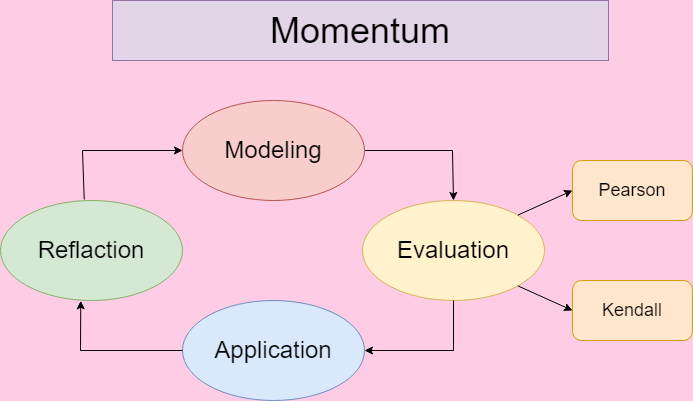

The diagram above was exported from draw.io. Its source (the exported page's mxGraphModel, read from the mxfile embedded in the PNG):
<mxGraphModel dx="1173" dy="772" grid="1" gridSize="10" guides="1" tooltips="1" connect="1" arrows="1" fold="1" page="1" pageScale="1" pageWidth="827" pageHeight="1169" background="#FFCCE6" math="0" shadow="0">
  <root>
    <mxCell id="WIyWlLk6GJQsqaUBKTNV-0" />
    <mxCell id="WIyWlLk6GJQsqaUBKTNV-1" parent="WIyWlLk6GJQsqaUBKTNV-0" />
    <mxCell id="PWG5q2kO7zcAaW7iqmSC-0" value="Momentum" style="rounded=0;whiteSpace=wrap;html=1;fontSize=36;fillColor=#e1d5e7;strokeColor=#9673a6;" parent="WIyWlLk6GJQsqaUBKTNV-1" vertex="1">
      <mxGeometry x="150" y="70" width="496" height="60" as="geometry" />
    </mxCell>
    <mxCell id="Z4rUve5V7mcKBemOGnwx-1" value="" style="edgeStyle=orthogonalEdgeStyle;rounded=0;orthogonalLoop=1;jettySize=auto;html=1;entryX=0.5;entryY=0;entryDx=0;entryDy=0;" edge="1" parent="WIyWlLk6GJQsqaUBKTNV-1" source="PWG5q2kO7zcAaW7iqmSC-1" target="PWG5q2kO7zcAaW7iqmSC-7">
      <mxGeometry relative="1" as="geometry">
        <mxPoint x="510" y="230" as="targetPoint" />
        <Array as="points">
          <mxPoint x="490" y="220" />
        </Array>
      </mxGeometry>
    </mxCell>
    <mxCell id="PWG5q2kO7zcAaW7iqmSC-1" value="Modeling" style="ellipse;whiteSpace=wrap;html=1;fontSize=24;labelBackgroundColor=none;fillColor=#f8cecc;strokeColor=#b85450;" parent="WIyWlLk6GJQsqaUBKTNV-1" vertex="1">
      <mxGeometry x="220" y="170" width="182" height="100" as="geometry" />
    </mxCell>
    <mxCell id="PWG5q2kO7zcAaW7iqmSC-5" value="Application" style="ellipse;whiteSpace=wrap;html=1;fontSize=24;fillColor=#dae8fc;strokeColor=#6c8ebf;" parent="WIyWlLk6GJQsqaUBKTNV-1" vertex="1">
      <mxGeometry x="220" y="370" width="182" height="100" as="geometry" />
    </mxCell>
    <mxCell id="PWG5q2kO7zcAaW7iqmSC-6" value="Reflaction" style="ellipse;whiteSpace=wrap;html=1;fontSize=24;fillColor=#d5e8d4;strokeColor=#82b366;" parent="WIyWlLk6GJQsqaUBKTNV-1" vertex="1">
      <mxGeometry x="38" y="270" width="182" height="100" as="geometry" />
    </mxCell>
    <mxCell id="PWG5q2kO7zcAaW7iqmSC-7" value="Evaluation" style="ellipse;whiteSpace=wrap;html=1;fontSize=24;fillColor=#fff2cc;strokeColor=#d6b656;" parent="WIyWlLk6GJQsqaUBKTNV-1" vertex="1">
      <mxGeometry x="400" y="270" width="182" height="100" as="geometry" />
    </mxCell>
    <mxCell id="Z4rUve5V7mcKBemOGnwx-5" value="" style="endArrow=classic;html=1;rounded=0;entryX=1;entryY=0.5;entryDx=0;entryDy=0;exitX=0.5;exitY=1;exitDx=0;exitDy=0;" edge="1" parent="WIyWlLk6GJQsqaUBKTNV-1" source="PWG5q2kO7zcAaW7iqmSC-7" target="PWG5q2kO7zcAaW7iqmSC-5">
      <mxGeometry width="50" height="50" relative="1" as="geometry">
        <mxPoint x="420" y="500" as="sourcePoint" />
        <mxPoint x="440" y="370" as="targetPoint" />
        <Array as="points">
          <mxPoint x="491" y="420" />
        </Array>
      </mxGeometry>
    </mxCell>
    <mxCell id="Z4rUve5V7mcKBemOGnwx-6" value="" style="endArrow=classic;html=1;rounded=0;entryX=0.441;entryY=1.003;entryDx=0;entryDy=0;entryPerimeter=0;" edge="1" parent="WIyWlLk6GJQsqaUBKTNV-1" target="PWG5q2kO7zcAaW7iqmSC-6">
      <mxGeometry width="50" height="50" relative="1" as="geometry">
        <mxPoint x="220" y="420" as="sourcePoint" />
        <mxPoint x="440" y="370" as="targetPoint" />
        <Array as="points">
          <mxPoint x="118" y="420" />
        </Array>
      </mxGeometry>
    </mxCell>
    <mxCell id="Z4rUve5V7mcKBemOGnwx-7" value="" style="endArrow=classic;html=1;rounded=0;entryX=0;entryY=0.5;entryDx=0;entryDy=0;exitX=0.46;exitY=-0.01;exitDx=0;exitDy=0;exitPerimeter=0;" edge="1" parent="WIyWlLk6GJQsqaUBKTNV-1" source="PWG5q2kO7zcAaW7iqmSC-6" target="PWG5q2kO7zcAaW7iqmSC-1">
      <mxGeometry width="50" height="50" relative="1" as="geometry">
        <mxPoint x="390" y="420" as="sourcePoint" />
        <mxPoint x="440" y="370" as="targetPoint" />
        <Array as="points">
          <mxPoint x="120" y="220" />
        </Array>
      </mxGeometry>
    </mxCell>
    <mxCell id="Z4rUve5V7mcKBemOGnwx-8" value="Pearson" style="rounded=1;whiteSpace=wrap;html=1;fontSize=18;fillColor=#ffe6cc;strokeColor=#d79b00;" vertex="1" parent="WIyWlLk6GJQsqaUBKTNV-1">
      <mxGeometry x="610" y="230" width="120" height="60" as="geometry" />
    </mxCell>
    <mxCell id="Z4rUve5V7mcKBemOGnwx-9" value="Kendall" style="rounded=1;whiteSpace=wrap;html=1;fontSize=18;fillColor=#ffe6cc;strokeColor=#d79b00;" vertex="1" parent="WIyWlLk6GJQsqaUBKTNV-1">
      <mxGeometry x="610" y="350" width="120" height="60" as="geometry" />
    </mxCell>
    <mxCell id="Z4rUve5V7mcKBemOGnwx-10" value="" style="endArrow=classic;html=1;rounded=0;entryX=0;entryY=0.5;entryDx=0;entryDy=0;exitX=1;exitY=0;exitDx=0;exitDy=0;" edge="1" parent="WIyWlLk6GJQsqaUBKTNV-1" source="PWG5q2kO7zcAaW7iqmSC-7" target="Z4rUve5V7mcKBemOGnwx-8">
      <mxGeometry width="50" height="50" relative="1" as="geometry">
        <mxPoint x="390" y="420" as="sourcePoint" />
        <mxPoint x="440" y="370" as="targetPoint" />
      </mxGeometry>
    </mxCell>
    <mxCell id="Z4rUve5V7mcKBemOGnwx-11" value="" style="endArrow=classic;html=1;rounded=0;entryX=0;entryY=0.5;entryDx=0;entryDy=0;exitX=1;exitY=1;exitDx=0;exitDy=0;" edge="1" parent="WIyWlLk6GJQsqaUBKTNV-1" source="PWG5q2kO7zcAaW7iqmSC-7" target="Z4rUve5V7mcKBemOGnwx-9">
      <mxGeometry width="50" height="50" relative="1" as="geometry">
        <mxPoint x="390" y="420" as="sourcePoint" />
        <mxPoint x="440" y="370" as="targetPoint" />
      </mxGeometry>
    </mxCell>
  </root>
</mxGraphModel>